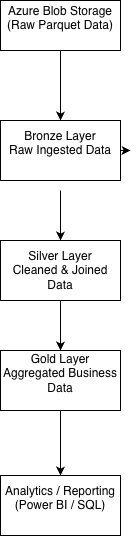

The diagram above was exported from draw.io. Its source (the exported page's mxGraphModel, read from the mxfile embedded in the PNG):
<mxGraphModel dx="1216" dy="817" grid="1" gridSize="10" guides="1" tooltips="1" connect="1" arrows="1" fold="1" page="1" pageScale="1" pageWidth="827" pageHeight="1169" math="0" shadow="0">
  <root>
    <mxCell id="0" />
    <mxCell id="1" parent="0" />
    <mxCell id="w22ZQhXB_uriv9XiYyQV-10" edge="1" parent="1" source="w22ZQhXB_uriv9XiYyQV-2" style="edgeStyle=orthogonalEdgeStyle;rounded=0;orthogonalLoop=1;jettySize=auto;html=1;" target="w22ZQhXB_uriv9XiYyQV-5" value="">
      <mxGeometry relative="1" as="geometry" />
    </mxCell>
    <mxCell id="w22ZQhXB_uriv9XiYyQV-2" parent="1" style="rounded=0;whiteSpace=wrap;html=1;" value="&lt;div&gt;Azure Blob Storage&lt;/div&gt;&lt;div&gt;(Raw Parquet Data)&lt;/div&gt;&lt;div&gt;&lt;br&gt;&lt;/div&gt;" vertex="1">
      <mxGeometry height="50" width="120" x="330" y="110" as="geometry" />
    </mxCell>
    <mxCell id="w22ZQhXB_uriv9XiYyQV-11" edge="1" parent="1" source="w22ZQhXB_uriv9XiYyQV-4" style="edgeStyle=orthogonalEdgeStyle;rounded=0;orthogonalLoop=1;jettySize=auto;html=1;" target="w22ZQhXB_uriv9XiYyQV-6" value="">
      <mxGeometry relative="1" as="geometry" />
    </mxCell>
    <mxCell id="w22ZQhXB_uriv9XiYyQV-4" parent="1" style="text;html=1;whiteSpace=wrap;strokeColor=none;fillColor=none;align=center;verticalAlign=middle;rounded=0;" value="Text" vertex="1">
      <mxGeometry height="30" width="60" x="360" y="270" as="geometry" />
    </mxCell>
    <mxCell id="w22ZQhXB_uriv9XiYyQV-9" edge="1" parent="1" source="w22ZQhXB_uriv9XiYyQV-5" style="edgeStyle=orthogonalEdgeStyle;rounded=0;orthogonalLoop=1;jettySize=auto;html=1;exitX=1;exitY=0.5;exitDx=0;exitDy=0;">
      <mxGeometry relative="1" as="geometry">
        <Array as="points">
          <mxPoint x="450" y="260" />
          <mxPoint x="450" y="260" />
        </Array>
        <mxPoint x="460" y="260" as="targetPoint" />
      </mxGeometry>
    </mxCell>
    <mxCell id="w22ZQhXB_uriv9XiYyQV-5" parent="1" style="rounded=0;whiteSpace=wrap;html=1;" value="&lt;div&gt;Bronze Layer&lt;/div&gt;&lt;div&gt;Raw Ingested Data&lt;/div&gt;&lt;div&gt;&lt;br&gt;&lt;/div&gt;" vertex="1">
      <mxGeometry height="60" width="120" x="330" y="230" as="geometry" />
    </mxCell>
    <mxCell id="w22ZQhXB_uriv9XiYyQV-12" edge="1" parent="1" source="w22ZQhXB_uriv9XiYyQV-6" style="edgeStyle=orthogonalEdgeStyle;rounded=0;orthogonalLoop=1;jettySize=auto;html=1;" target="w22ZQhXB_uriv9XiYyQV-7" value="">
      <mxGeometry relative="1" as="geometry" />
    </mxCell>
    <mxCell id="w22ZQhXB_uriv9XiYyQV-6" parent="1" style="rounded=0;whiteSpace=wrap;html=1;" value="&lt;div&gt;Silver Layer&lt;/div&gt;&lt;div&gt;Cleaned &amp;amp; Joined Data&lt;/div&gt;" vertex="1">
      <mxGeometry height="60" width="120" x="330" y="350" as="geometry" />
    </mxCell>
    <mxCell id="w22ZQhXB_uriv9XiYyQV-13" edge="1" parent="1" source="w22ZQhXB_uriv9XiYyQV-7" style="edgeStyle=orthogonalEdgeStyle;rounded=0;orthogonalLoop=1;jettySize=auto;html=1;" target="w22ZQhXB_uriv9XiYyQV-8" value="">
      <mxGeometry relative="1" as="geometry" />
    </mxCell>
    <mxCell id="w22ZQhXB_uriv9XiYyQV-7" parent="1" style="rounded=0;whiteSpace=wrap;html=1;" value="&lt;div&gt;Gold Layer&lt;/div&gt;&lt;div&gt;Aggregated Business Data&lt;/div&gt;&lt;div&gt;&lt;br&gt;&lt;/div&gt;" vertex="1">
      <mxGeometry height="60" width="120" x="330" y="460" as="geometry" />
    </mxCell>
    <mxCell id="w22ZQhXB_uriv9XiYyQV-8" parent="1" style="rounded=0;whiteSpace=wrap;html=1;" value="&lt;div&gt;Analytics / Reporting&lt;/div&gt;&lt;div&gt;(Power BI / SQL)&lt;/div&gt;&lt;div&gt;&lt;br&gt;&lt;/div&gt;" vertex="1">
      <mxGeometry height="60" width="120" x="330" y="585" as="geometry" />
    </mxCell>
  </root>
</mxGraphModel>